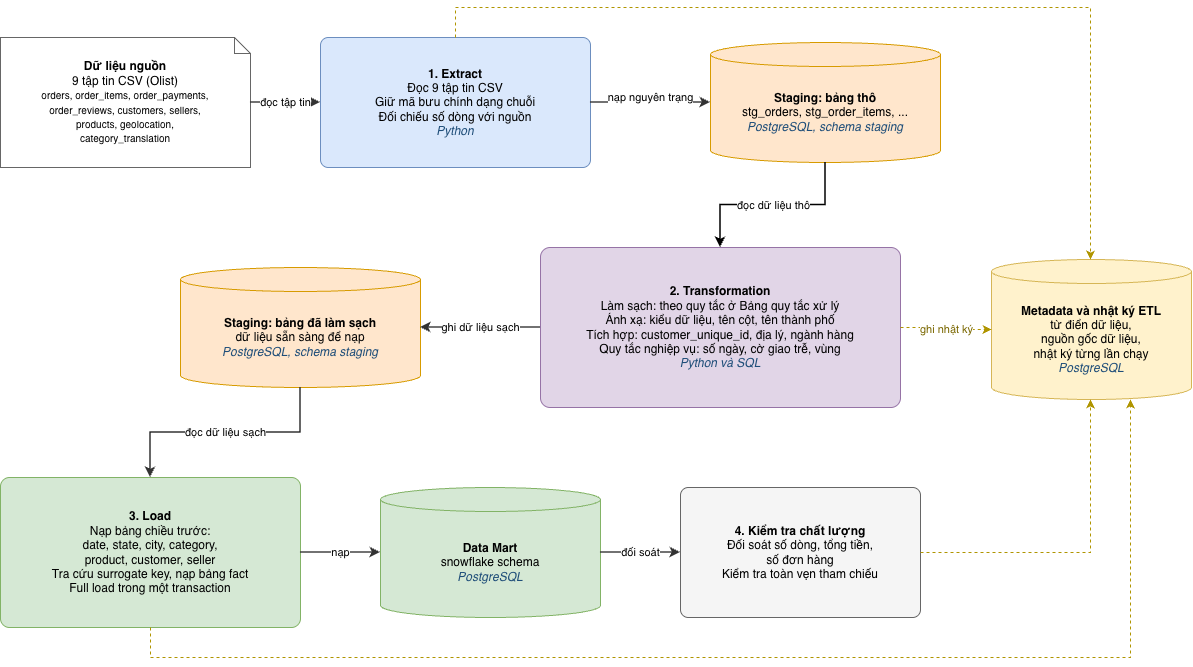

The diagram above was exported from draw.io. Its source (the exported page's mxGraphModel, read from the mxfile embedded in the PNG):
<mxGraphModel dx="1213" dy="709" grid="1" gridSize="10" guides="1" tooltips="1" connect="1" arrows="1" fold="1" page="1" pageScale="1" pageWidth="1240" pageHeight="700" math="0" shadow="0">
  <root>
    <mxCell id="0" />
    <mxCell id="1" parent="0" />
    <mxCell id="e2" parent="1" style="fontFamily=Helvetica;whiteSpace=wrap;html=1;fontSize=12;shape=note;size=16;fillColor=#FFFFFF;strokeColor=#666666;" value="&lt;b&gt;Dữ liệu nguồn&lt;/b&gt;&lt;br&gt;9 tập tin CSV (Olist)&lt;br&gt;&lt;font style=&quot;font-size:10px&quot;&gt;orders, order_items, order_payments,&lt;br&gt;order_reviews, customers, sellers,&lt;br&gt;products, geolocation,&lt;br&gt;category_translation&lt;/font&gt;" vertex="1">
      <mxGeometry height="130" width="250" x="20" y="40" as="geometry" />
    </mxCell>
    <mxCell id="e3" parent="1" style="fontFamily=Helvetica;whiteSpace=wrap;html=1;fontSize=12;rounded=1;arcSize=6;fillColor=#DAE8FC;strokeColor=#6C8EBF;align=center;verticalAlign=middle;spacingLeft=8;spacingRight=8;" value="&lt;b&gt;1. Extract&lt;/b&gt;&lt;br&gt;Đọc 9 tập tin CSV&lt;br&gt;Giữ mã bưu chính dạng chuỗi&lt;br&gt;Đối chiếu số dòng với nguồn&lt;br&gt;&lt;font color=&quot;#1F4E79&quot;&gt;&lt;i&gt;Python&lt;/i&gt;&lt;/font&gt;" vertex="1">
      <mxGeometry height="130" width="270" x="340" y="40" as="geometry" />
    </mxCell>
    <mxCell id="e4" parent="1" style="fontFamily=Helvetica;whiteSpace=wrap;html=1;fontSize=12;shape=cylinder3;boundedLbl=1;backgroundOutline=1;size=12;fillColor=#FFE6CC;strokeColor=#D79B00;" value="&lt;b&gt;Staging: bảng thô&lt;/b&gt;&lt;br&gt;stg_orders, stg_order_items, ...&lt;br&gt;&lt;font color=&quot;#1F4E79&quot;&gt;&lt;i&gt;PostgreSQL, schema staging&lt;/i&gt;&lt;/font&gt;" vertex="1">
      <mxGeometry height="120" width="230" x="730" y="45" as="geometry" />
    </mxCell>
    <mxCell id="e5" parent="1" style="fontFamily=Helvetica;whiteSpace=wrap;html=1;fontSize=12;rounded=1;arcSize=6;fillColor=#E1D5E7;strokeColor=#9673A6;align=center;verticalAlign=middle;spacingLeft=8;spacingRight=8;" value="&lt;b&gt;2. Transformation&lt;/b&gt;&lt;br&gt;Làm sạch: theo quy tắc ở Bảng quy tắc xử lý&lt;br&gt;Ánh xạ: kiểu dữ liệu, tên cột, tên thành phố&lt;br&gt;Tích hợp: customer_unique_id, địa lý, ngành hàng&lt;br&gt;Quy tắc nghiệp vụ: số ngày, cờ giao trễ, vùng&lt;br&gt;&lt;font color=&quot;#1F4E79&quot;&gt;&lt;i&gt;Python và SQL&lt;/i&gt;&lt;/font&gt;" vertex="1">
      <mxGeometry height="160" width="360" x="560" y="250" as="geometry" />
    </mxCell>
    <mxCell id="e6" parent="1" style="fontFamily=Helvetica;whiteSpace=wrap;html=1;fontSize=12;shape=cylinder3;boundedLbl=1;backgroundOutline=1;size=12;fillColor=#FFE6CC;strokeColor=#D79B00;" value="&lt;b&gt;Staging: bảng đã làm sạch&lt;/b&gt;&lt;br&gt;dữ liệu sẵn sàng để nạp&lt;br&gt;&lt;font color=&quot;#1F4E79&quot;&gt;&lt;i&gt;PostgreSQL, schema staging&lt;/i&gt;&lt;/font&gt;" vertex="1">
      <mxGeometry height="120" width="240" x="200" y="270" as="geometry" />
    </mxCell>
    <mxCell id="e7" parent="1" style="fontFamily=Helvetica;whiteSpace=wrap;html=1;fontSize=12;rounded=1;arcSize=6;fillColor=#D5E8D4;strokeColor=#82B366;align=center;verticalAlign=middle;spacingLeft=8;spacingRight=8;" value="&lt;b&gt;3. Load&lt;/b&gt;&lt;br&gt;Nạp bảng chiều trước:&lt;br&gt;date, state, city, category,&lt;br&gt;product, customer, seller&lt;br&gt;Tra cứu surrogate key, nạp bảng fact&lt;br&gt;Full load trong một transaction" vertex="1">
      <mxGeometry height="150" width="300" x="20" y="480" as="geometry" />
    </mxCell>
    <mxCell id="e8" parent="1" style="fontFamily=Helvetica;whiteSpace=wrap;html=1;fontSize=12;shape=cylinder3;boundedLbl=1;backgroundOutline=1;size=12;fillColor=#D5E8D4;strokeColor=#82B366;" value="&lt;b&gt;Data Mart&lt;/b&gt;&lt;br&gt;snowflake schema&lt;br&gt;&lt;font color=&quot;#1F4E79&quot;&gt;&lt;i&gt;PostgreSQL&lt;/i&gt;&lt;/font&gt;" vertex="1">
      <mxGeometry height="130" width="220" x="400" y="490" as="geometry" />
    </mxCell>
    <mxCell id="e9" parent="1" style="fontFamily=Helvetica;whiteSpace=wrap;html=1;fontSize=12;rounded=1;arcSize=6;fillColor=#F5F5F5;strokeColor=#666666;align=center;verticalAlign=middle;spacingLeft=8;spacingRight=8;" value="&lt;b&gt;4. Kiểm tra chất lượng&lt;/b&gt;&lt;br&gt;Đối soát số dòng, tổng tiền,&lt;br&gt;số đơn hàng&lt;br&gt;Kiểm tra toàn vẹn tham chiếu" vertex="1">
      <mxGeometry height="130" width="240" x="700" y="490" as="geometry" />
    </mxCell>
    <mxCell id="e10" parent="1" style="fontFamily=Helvetica;whiteSpace=wrap;html=1;fontSize=12;shape=cylinder3;boundedLbl=1;backgroundOutline=1;size=12;fillColor=#FFF2CC;strokeColor=#D6B656;" value="&lt;b&gt;Metadata và nhật ký ETL&lt;/b&gt;&lt;br&gt;từ điển dữ liệu,&lt;br&gt;nguồn gốc dữ liệu,&lt;br&gt;nhật ký từng lần chạy&lt;br&gt;&lt;font color=&quot;#1F4E79&quot;&gt;&lt;i&gt;PostgreSQL&lt;/i&gt;&lt;/font&gt;" vertex="1">
      <mxGeometry height="140" width="200" x="1011" y="262" as="geometry" />
    </mxCell>
    <mxCell id="e11" edge="1" parent="1" source="e2" style="edgeStyle=orthogonalEdgeStyle;rounded=1;html=1;endArrow=classic;strokeColor=#333333;strokeWidth=1.5;fontSize=11;labelBackgroundColor=#FFFFFF;fontFamily=Helvetica;" target="e3" value="đọc tập tin">
      <mxGeometry relative="1" as="geometry" />
    </mxCell>
    <mxCell id="e12" edge="1" parent="1" source="e3" style="edgeStyle=orthogonalEdgeStyle;rounded=1;html=1;endArrow=classic;strokeColor=#333333;strokeWidth=1.5;fontSize=11;labelBackgroundColor=#FFFFFF;fontFamily=Helvetica;" target="e4" value="nạp nguyên trạng">
      <mxGeometry relative="1" y="5" as="geometry">
        <mxPoint as="offset" />
      </mxGeometry>
    </mxCell>
    <mxCell id="e13" edge="1" parent="1" source="e4" style="edgeStyle=orthogonalEdgeStyle;rounded=0;html=1;endArrow=classic;strokeColor=default;strokeWidth=1.5;fontSize=11;labelBackgroundColor=#FFFFFF;fontFamily=Helvetica;curved=0;" target="e5" value="đọc dữ liệu thô">
      <mxGeometry relative="1" as="geometry" />
    </mxCell>
    <mxCell id="e14" edge="1" parent="1" source="e5" style="edgeStyle=orthogonalEdgeStyle;rounded=1;html=1;endArrow=classic;strokeColor=#333333;strokeWidth=1.5;fontSize=11;labelBackgroundColor=#FFFFFF;fontFamily=Helvetica;" target="e6" value="ghi dữ liệu sạch">
      <mxGeometry relative="1" as="geometry" />
    </mxCell>
    <mxCell id="e15" edge="1" parent="1" source="e6" style="edgeStyle=orthogonalEdgeStyle;rounded=0;html=1;endArrow=classic;strokeColor=#333333;strokeWidth=1.5;fontSize=11;labelBackgroundColor=#FFFFFF;fontFamily=Helvetica;curved=0;" target="e7" value="đọc dữ liệu sạch">
      <mxGeometry relative="1" as="geometry" />
    </mxCell>
    <mxCell id="e16" edge="1" parent="1" source="e7" style="edgeStyle=orthogonalEdgeStyle;rounded=1;html=1;endArrow=classic;strokeColor=#333333;strokeWidth=1.5;fontSize=11;labelBackgroundColor=#FFFFFF;fontFamily=Helvetica;" target="e8" value="nạp">
      <mxGeometry relative="1" as="geometry" />
    </mxCell>
    <mxCell id="e17" edge="1" parent="1" source="e8" style="edgeStyle=orthogonalEdgeStyle;rounded=1;html=1;endArrow=classic;strokeColor=#333333;strokeWidth=1.5;fontSize=11;labelBackgroundColor=#FFFFFF;fontFamily=Helvetica;" target="e9" value="đối soát">
      <mxGeometry relative="1" as="geometry" />
    </mxCell>
    <mxCell id="e18" edge="1" parent="1" source="e3" style="edgeStyle=orthogonalEdgeStyle;rounded=0;html=1;endArrow=classic;strokeColor=#333333;strokeWidth=1.5;fontSize=11;labelBackgroundColor=#FFFFFF;fontFamily=Helvetica;dashed=1;strokeColor=#B09500;strokeWidth=1;fontColor=#7A6700;exitX=0.5;exitY=0;exitDx=0;exitDy=0;curved=0;" target="e10" value="">
      <mxGeometry relative="1" x="0.1103" as="geometry">
        <Array as="points">
          <mxPoint x="475" y="10" />
          <mxPoint x="1110" y="10" />
        </Array>
      </mxGeometry>
    </mxCell>
    <mxCell id="e19" edge="1" parent="1" source="e5" style="edgeStyle=orthogonalEdgeStyle;rounded=1;html=1;endArrow=classic;strokeColor=#333333;strokeWidth=1.5;fontSize=11;labelBackgroundColor=#FFFFFF;fontFamily=Helvetica;dashed=1;strokeColor=#B09500;strokeWidth=1;fontColor=#7A6700;" target="e10" value="ghi nhật ký">
      <mxGeometry relative="1" as="geometry" />
    </mxCell>
    <mxCell id="e20" edge="1" parent="1" source="e9" style="edgeStyle=orthogonalEdgeStyle;rounded=0;html=1;endArrow=classic;strokeColor=#333333;strokeWidth=1.5;fontSize=11;labelBackgroundColor=#FFFFFF;fontFamily=Helvetica;dashed=1;strokeColor=#B09500;strokeWidth=1;fontColor=#7A6700;curved=0;" target="e10" value="">
      <mxGeometry relative="1" as="geometry">
        <Array as="points">
          <mxPoint x="1110" y="555" />
        </Array>
      </mxGeometry>
    </mxCell>
    <mxCell id="e21" edge="1" parent="1" source="e7" style="edgeStyle=orthogonalEdgeStyle;rounded=0;html=1;endArrow=classic;strokeColor=#333333;strokeWidth=1.5;fontSize=11;labelBackgroundColor=#FFFFFF;fontFamily=Helvetica;dashed=1;strokeColor=#B09500;strokeWidth=1;fontColor=#7A6700;exitX=0.5;exitY=1;exitDx=0;exitDy=0;curved=0;" target="e10" value="">
      <mxGeometry relative="1" as="geometry">
        <Array as="points">
          <mxPoint x="170" y="660" />
          <mxPoint x="1150" y="660" />
        </Array>
      </mxGeometry>
    </mxCell>
  </root>
</mxGraphModel>